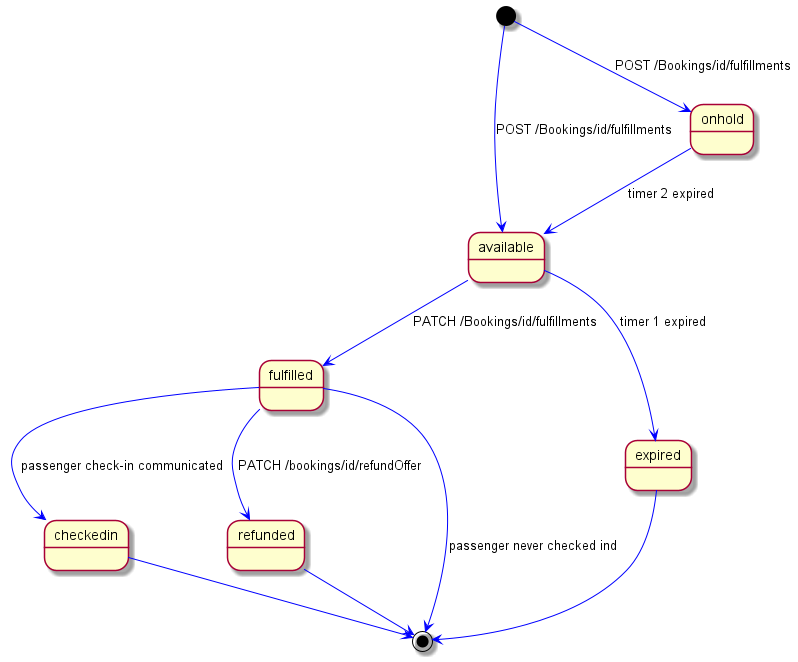

The diagram above was rendered by PlantUML. Its source (embedded in the PNG):
@startuml "Fullfillment State Diagram With Activation"
[*] -[#blue]-> available: POST /Bookings/id/fulfillments
[*] -[#blue]-> onhold: POST /Bookings/id/fulfillments
available -[#blue]-> fulfilled: PATCH /Bookings/id/fulfillments
available -[#blue]-> expired: timer 1 expired
onhold -[#blue]-> available: timer 2 expired
fulfilled -[#blue]-> checkedin: passenger check-in communicated 
fulfilled -[#blue]-> refunded: PATCH /bookings/id/refundOffer
checkedin -[#blue]-> [*]
fulfilled -[#blue]-> [*]: passenger never checked ind
refunded -[#blue]-> [*]
expired -[#blue]-> [*]
@enduml